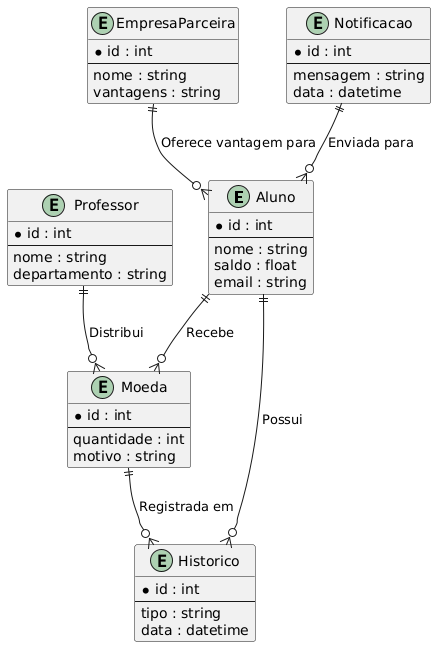

The diagram above was rendered by PlantUML. Its source (embedded in the PNG):
@startuml
entity "Aluno" {
  * id : int
  --
  nome : string
  saldo : float
  email : string
}

entity "Professor" {
  * id : int
  --
  nome : string
  departamento : string
}

entity "EmpresaParceira" {
  * id : int
  --
  nome : string
  vantagens : string
}

entity "Moeda" {
  * id : int
  --
  quantidade : int
  motivo : string
}

entity "Notificacao" {
  * id : int
  --
  mensagem : string
  data : datetime
}

entity "Historico" {
  * id : int
  --
  tipo : string
  data : datetime
}

"Aluno" ||--o{ "Moeda" : "Recebe"
"Professor" ||--o{ "Moeda" : "Distribui"
"EmpresaParceira" ||--o{ "Aluno" : "Oferece vantagem para"
"Moeda" ||--o{ "Historico" : "Registrada em"
"Aluno" ||--o{ "Historico" : "Possui"
"Notificacao" ||--o{ "Aluno" : "Enviada para"
@enduml